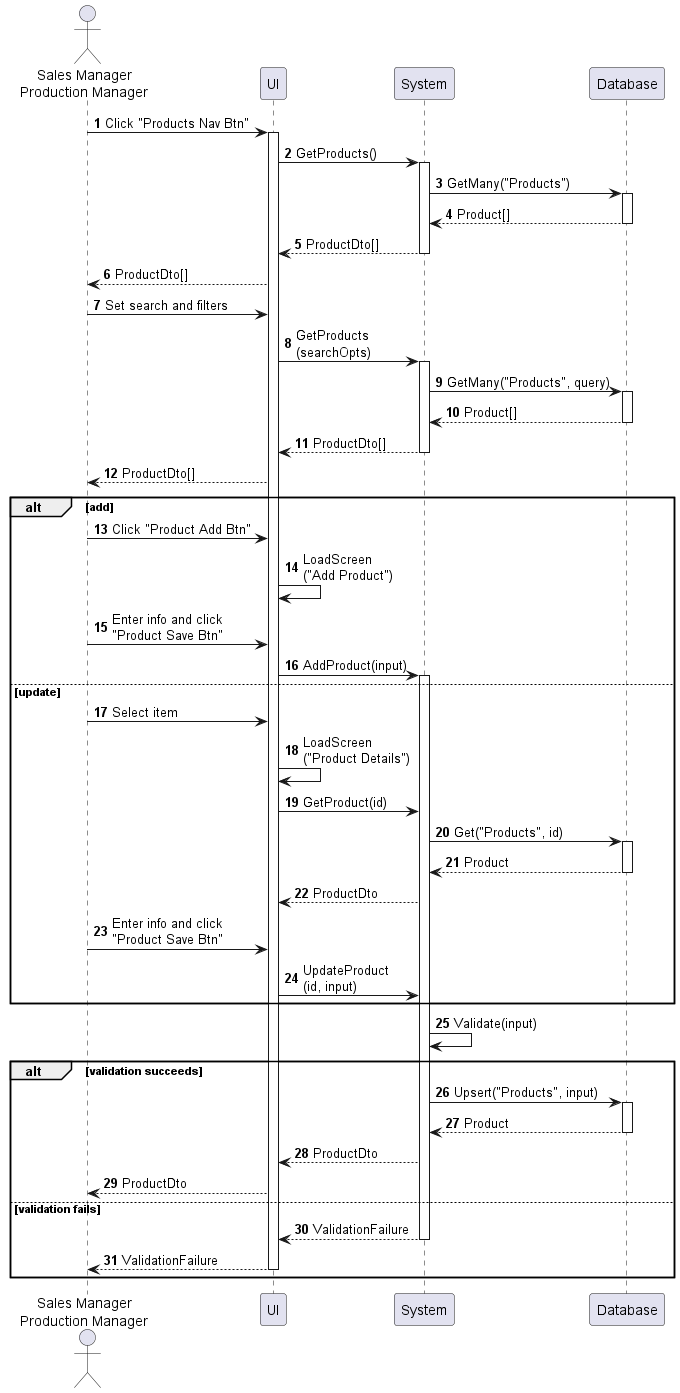

The diagram above was rendered by PlantUML. Its source (embedded in the PNG):
@startuml product-enter
autonumber

actor "Sales Manager\nProduction Manager" as a
participant UI as f
participant System as b
participant Database as d

a -> f : Click "Products Nav Btn"
activate f
f -> b : GetProducts()
activate b
b -> d : GetMany("Products")
activate d
return Product[]
return ProductDto[]
f --> a : ProductDto[]
a -> f : Set search and filters
f -> b : GetProducts\n(searchOpts)
activate b
b -> d : GetMany("Products", query)
activate d
return Product[]
return ProductDto[]
f --> a : ProductDto[]

alt add
    a -> f : Click "Product Add Btn"
    f -> f : LoadScreen\n("Add Product")
    a -> f : Enter info and click\n"Product Save Btn"
    f -> b : AddProduct(input)
    activate b
else update
    a -> f : Select item
    f -> f : LoadScreen\n("Product Details")
    f -> b : GetProduct(id)
    b -> d : Get("Products", id)
    activate d
    return Product
    b --> f : ProductDto
    a -> f : Enter info and click\n"Product Save Btn"
    f -> b : UpdateProduct\n(id, input)
end

b -> b : Validate(input)

alt validation succeeds
    b -> d : Upsert("Products", input)
    activate d
    return Product
    b --> f : ProductDto
    f --> a : ProductDto
else validation fails
    return ValidationFailure
    return ValidationFailure
end
@enduml